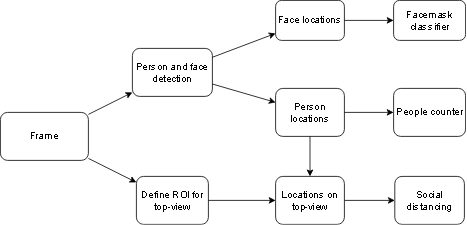

The diagram above was exported from draw.io. Its source (the exported page's mxGraphModel, read from the mxfile embedded in the PNG):
<mxGraphModel dx="989" dy="557" grid="1" gridSize="10" guides="1" tooltips="1" connect="1" arrows="1" fold="1" page="1" pageScale="1" pageWidth="827" pageHeight="1169" math="0" shadow="0">
  <root>
    <mxCell id="0" />
    <mxCell id="1" parent="0" />
    <mxCell id="hzSIEAf267eXeZ4oujE9-1" value="Frame" style="rounded=1;whiteSpace=wrap;html=1;" parent="1" vertex="1">
      <mxGeometry x="70" y="330" width="110" height="60" as="geometry" />
    </mxCell>
    <mxCell id="hzSIEAf267eXeZ4oujE9-2" value="Person and face detection" style="rounded=1;whiteSpace=wrap;html=1;" parent="1" vertex="1">
      <mxGeometry x="235" y="250" width="100" height="60" as="geometry" />
    </mxCell>
    <mxCell id="hzSIEAf267eXeZ4oujE9-3" value="Define ROI for top-view" style="rounded=1;whiteSpace=wrap;html=1;align=center;" parent="1" vertex="1">
      <mxGeometry x="240" y="410" width="90" height="60" as="geometry" />
    </mxCell>
    <mxCell id="hzSIEAf267eXeZ4oujE9-4" value="" style="endArrow=classic;html=1;rounded=0;" parent="1" source="hzSIEAf267eXeZ4oujE9-1" target="hzSIEAf267eXeZ4oujE9-2" edge="1">
      <mxGeometry width="50" height="50" relative="1" as="geometry">
        <mxPoint x="210" y="360" as="sourcePoint" />
        <mxPoint x="240" y="340" as="targetPoint" />
      </mxGeometry>
    </mxCell>
    <mxCell id="hzSIEAf267eXeZ4oujE9-5" value="" style="endArrow=classic;html=1;rounded=0;" parent="1" source="hzSIEAf267eXeZ4oujE9-1" target="hzSIEAf267eXeZ4oujE9-3" edge="1">
      <mxGeometry width="50" height="50" relative="1" as="geometry">
        <mxPoint x="330" y="410" as="sourcePoint" />
        <mxPoint x="380" y="360" as="targetPoint" />
      </mxGeometry>
    </mxCell>
    <mxCell id="hzSIEAf267eXeZ4oujE9-6" value="Face locations" style="rounded=1;whiteSpace=wrap;html=1;" parent="1" vertex="1">
      <mxGeometry x="414" y="190" width="86" height="50" as="geometry" />
    </mxCell>
    <mxCell id="hzSIEAf267eXeZ4oujE9-7" value="" style="endArrow=classic;html=1;rounded=0;" parent="1" source="hzSIEAf267eXeZ4oujE9-2" target="hzSIEAf267eXeZ4oujE9-6" edge="1">
      <mxGeometry width="50" height="50" relative="1" as="geometry">
        <mxPoint x="330" y="320" as="sourcePoint" />
        <mxPoint x="380" y="270" as="targetPoint" />
      </mxGeometry>
    </mxCell>
    <mxCell id="hzSIEAf267eXeZ4oujE9-10" value="&lt;font style=&quot;font-size: 12px&quot;&gt;Person locations&lt;/font&gt;" style="rounded=1;whiteSpace=wrap;html=1;fontSize=10;" parent="1" vertex="1">
      <mxGeometry x="414" y="300" width="86" height="60" as="geometry" />
    </mxCell>
    <mxCell id="hzSIEAf267eXeZ4oujE9-12" value="Facemask classifier" style="rounded=1;whiteSpace=wrap;html=1;fontSize=12;align=center;" parent="1" vertex="1">
      <mxGeometry x="561.5" y="190" width="90" height="50" as="geometry" />
    </mxCell>
    <mxCell id="hzSIEAf267eXeZ4oujE9-13" value="" style="endArrow=classic;html=1;rounded=0;fontSize=12;" parent="1" source="hzSIEAf267eXeZ4oujE9-6" target="hzSIEAf267eXeZ4oujE9-12" edge="1">
      <mxGeometry width="50" height="50" relative="1" as="geometry">
        <mxPoint x="330" y="340" as="sourcePoint" />
        <mxPoint x="380" y="290" as="targetPoint" />
      </mxGeometry>
    </mxCell>
    <mxCell id="hzSIEAf267eXeZ4oujE9-14" value="People counter" style="rounded=1;whiteSpace=wrap;html=1;fontSize=12;align=center;" parent="1" vertex="1">
      <mxGeometry x="561.5" y="300" width="90" height="60" as="geometry" />
    </mxCell>
    <mxCell id="hzSIEAf267eXeZ4oujE9-15" value="" style="endArrow=classic;html=1;rounded=0;fontSize=12;" parent="1" source="hzSIEAf267eXeZ4oujE9-2" target="hzSIEAf267eXeZ4oujE9-10" edge="1">
      <mxGeometry width="50" height="50" relative="1" as="geometry">
        <mxPoint x="330" y="340" as="sourcePoint" />
        <mxPoint x="380" y="290" as="targetPoint" />
      </mxGeometry>
    </mxCell>
    <mxCell id="hzSIEAf267eXeZ4oujE9-19" value="" style="edgeStyle=orthogonalEdgeStyle;rounded=0;orthogonalLoop=1;jettySize=auto;html=1;fontSize=12;" parent="1" source="hzSIEAf267eXeZ4oujE9-17" target="hzSIEAf267eXeZ4oujE9-18" edge="1">
      <mxGeometry relative="1" as="geometry" />
    </mxCell>
    <mxCell id="hzSIEAf267eXeZ4oujE9-17" value="Locations on top-view" style="rounded=1;whiteSpace=wrap;html=1;fontSize=12;align=center;" parent="1" vertex="1">
      <mxGeometry x="414" y="410" width="86" height="60" as="geometry" />
    </mxCell>
    <mxCell id="hzSIEAf267eXeZ4oujE9-18" value="Social distancing" style="whiteSpace=wrap;html=1;rounded=1;" parent="1" vertex="1">
      <mxGeometry x="563" y="410" width="87" height="60" as="geometry" />
    </mxCell>
    <mxCell id="hzSIEAf267eXeZ4oujE9-20" value="" style="endArrow=classic;html=1;rounded=0;fontSize=12;exitX=1;exitY=0.5;exitDx=0;exitDy=0;" parent="1" source="hzSIEAf267eXeZ4oujE9-3" target="hzSIEAf267eXeZ4oujE9-17" edge="1">
      <mxGeometry width="50" height="50" relative="1" as="geometry">
        <mxPoint x="330" y="370" as="sourcePoint" />
        <mxPoint x="380" y="320" as="targetPoint" />
      </mxGeometry>
    </mxCell>
    <mxCell id="hzSIEAf267eXeZ4oujE9-21" value="" style="endArrow=classic;html=1;rounded=0;fontSize=12;" parent="1" source="hzSIEAf267eXeZ4oujE9-10" target="hzSIEAf267eXeZ4oujE9-17" edge="1">
      <mxGeometry width="50" height="50" relative="1" as="geometry">
        <mxPoint x="330" y="370" as="sourcePoint" />
        <mxPoint x="380" y="320" as="targetPoint" />
      </mxGeometry>
    </mxCell>
    <mxCell id="hzSIEAf267eXeZ4oujE9-23" value="" style="endArrow=classic;html=1;rounded=0;fontSize=12;" parent="1" source="hzSIEAf267eXeZ4oujE9-10" target="hzSIEAf267eXeZ4oujE9-14" edge="1">
      <mxGeometry width="50" height="50" relative="1" as="geometry">
        <mxPoint x="330" y="330" as="sourcePoint" />
        <mxPoint x="380" y="280" as="targetPoint" />
      </mxGeometry>
    </mxCell>
  </root>
</mxGraphModel>